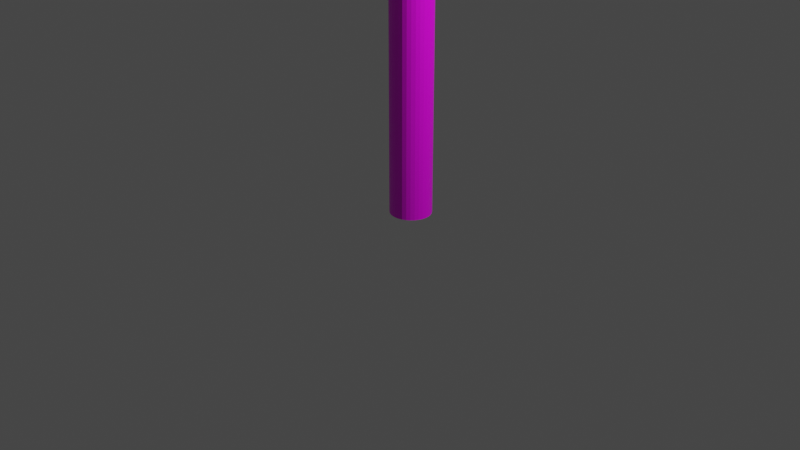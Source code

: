# Source: thor_hammer_.blend1.blend  (saved by Blender 2.81.16; exported with 4.5.12 LTS)
import bpy
from mathutils import Matrix  # noqa: F401  (used for matrix-valued properties, if any)

bpy.ops.wm.read_factory_settings(use_empty=True)
scene = bpy.context.scene
scene.name = 'Scene'

# ---- collections
col_collection = bpy.data.collections.new('Collection'); scene.collection.children.link(col_collection)

# ---- images (referenced by path relative to the original .blend; pixels are not part of the script)
import os
ASSET_DIR = os.environ.get("B2B_ASSET_DIR", "")  # directory of the original .blend (textures are referenced by path, not embedded)
HERE = os.path.dirname(os.path.abspath(__file__))  # packed textures are extracted next to this script under _unpacked/

def load_image(name, relpath, width, height, colorspace="sRGB"):
    """Load a texture the original file referenced (path relative to the .blend, or extracted next to this script)."""
    p = next((c for c in (os.path.join(HERE, relpath), os.path.join(ASSET_DIR, relpath)) if relpath and os.path.exists(c)), "")
    if p:
        img = bpy.data.images.load(p, check_existing=True)
        img.name = name
    else:  # same state as the original file: an image datablock whose file is absent (Cycles renders it pink)
        img = bpy.data.images.new(name, width, height)
        img.source = "FILE"
        img.filepath = "//" + (relpath or name)
    img.colorspace_settings.name = colorspace
    return img
img_pexels_pixabay_326311_jpg_001 = load_image('pexels-pixabay-326311.jpg.001', 'pexels-pixabay-326311.jpg', 1024, 1024, 'sRGB')
img_thor_color_jpg = load_image('thor color.jpg', 'thor color.jpg', 1024, 1024, 'sRGB')
img_pexels_pixabay_326311_jpg_002 = load_image('pexels-pixabay-326311.jpg.002', 'pexels-pixabay-326311.jpg', 1024, 1024, 'sRGB')
img_wood__texture3177_jpg_001 = load_image('wood _texture3177.jpg.001', 'wood _texture3177.jpg', 1024, 1024, 'sRGB')

# ---- materials (node trees are filled in below, after node groups)
mat_material_003 = bpy.data.materials.new('Material.003')
mat_material_003.alpha_threshold = 0.0
mat_material_003.use_transparent_shadow = False
mat_material_003.line_color = (0.0, 0.0, 0.0, 1.0)
mat_material_004 = bpy.data.materials.new('Material.004')
mat_material_004.alpha_threshold = 0.0
mat_material_004.use_transparent_shadow = False
mat_material_004.line_color = (0.0, 0.0, 0.0, 1.0)

# ---- material node trees
mat_material_003.use_nodes = True; mat_material_003.node_tree.nodes.clear()
_N = mat_material_003.node_tree.nodes; _L = mat_material_003.node_tree.links
n0 = _N.new('ShaderNodeOutputMaterial'); n0.name = 'Material Output'; n0.location = (300, 300)
n1 = _N.new('ShaderNodeBsdfPrincipled'); n1.name = 'Principled BSDF'; n1.location = (10, 300)
n1.distribution = 'GGX'
n1.subsurface_method = 'BURLEY'
n1.inputs[2].default_value = 0.4
n1.inputs[3].default_value = 1.45
n1.inputs[27].default_value = (0.0, 0.0, 0.0, 1.0)
n1.inputs[28].default_value = 1.0
n2 = _N.new('ShaderNodeTexImage'); n2.name = 'Image Texture.001'; n2.location = (-280, 180)
n2.image = img_pexels_pixabay_326311_jpg_001
n3 = _N.new('ShaderNodeTexImage'); n3.name = 'Image Texture'; n3.location = (-280, 270)
n3.image = img_thor_color_jpg
_L.new(n1.outputs[0], n0.inputs[0])
_L.new(n3.outputs[0], n1.inputs[0])
n0.is_active_output = True
mat_material_004.use_nodes = True; mat_material_004.node_tree.nodes.clear()
_N = mat_material_004.node_tree.nodes; _L = mat_material_004.node_tree.links
n0 = _N.new('ShaderNodeOutputMaterial'); n0.name = 'Material Output'; n0.location = (300, 300)
n1 = _N.new('ShaderNodeBsdfPrincipled'); n1.name = 'Principled BSDF'; n1.location = (10, 300)
n1.distribution = 'GGX'
n1.subsurface_method = 'BURLEY'
n1.inputs[2].default_value = 0.4
n1.inputs[3].default_value = 1.45
n1.inputs[27].default_value = (0.0, 0.0, 0.0, 1.0)
n1.inputs[28].default_value = 1.0
n2 = _N.new('ShaderNodeTexImage'); n2.name = 'Image Texture.001'; n2.location = (-280, 180)
n2.image = img_pexels_pixabay_326311_jpg_002
n3 = _N.new('ShaderNodeTexImage'); n3.name = 'Image Texture'; n3.location = (-280, 270)
n3.image = img_wood__texture3177_jpg_001
_L.new(n1.outputs[0], n0.inputs[0])
_L.new(n3.outputs[0], n1.inputs[0])
n0.is_active_output = True

# ---- world
world_world = bpy.data.worlds.new('World'); scene.world = world_world
world_world.use_nodes = True; world_world.node_tree.nodes.clear()
_N = world_world.node_tree.nodes; _L = world_world.node_tree.links
n0 = _N.new('ShaderNodeOutputWorld'); n0.name = 'World Output'; n0.location = (300, 300)
n1 = _N.new('ShaderNodeBackground'); n1.name = 'Background'; n1.location = (10, 300)
n1.inputs[0].default_value = (0.05088, 0.05088, 0.05088, 1.0)
_L.new(n1.outputs[0], n0.inputs[0])
n0.is_active_output = True
world_world.color = (0.05088, 0.05088, 0.05088)
world_world.use_sun_shadow = False
world_world.sun_shadow_jitter_overblur = 0.0

# ---- cameras
cam_camera = bpy.data.cameras.new('Camera')
cam_camera.clip_end = 100.0
cam_camera.ortho_scale = 7.314

# ---- lights
light_light = bpy.data.lights.new('Light', 'POINT')
light_light.transmission_factor = 0.0
light_light.energy = 1000.0
light_light.shadow_soft_size = 0.1
light_light.shadow_maximum_resolution = 0.006
light_light.use_absolute_resolution = True

# ---- meshes
me_cube_001 = bpy.data.meshes.new('Cube.001')
me_cube_001.from_pydata([(-1.97, -0.6715, 4.605), (-1.97, -0.6715, 5.948), (-1.97, 0.6715, 4.605), (-1.97, 0.6715, 5.948), (1.995, 0.6741, 4.603), (1.995, 0.6741, 5.951), (1.995, -0.6741, 4.603), (1.995, -0.6741, 5.951), (1.0, 1.0, 6.277), (1.0, 1.0, 4.277), (1.0, -1.0, 6.277), (1.0, -1.0, 4.277), (-1.0, 1.0, 6.277), (-1.0, 1.0, 4.277), (-1.0, -1.0, 6.277), (-1.0, -1.0, 4.277)], [], [(14, 12, 3, 1), (12, 13, 2, 3), (15, 14, 1, 0), (8, 10, 7, 5), (9, 8, 5, 4), (10, 11, 6, 7), (4, 5, 7, 6), (13, 9, 11, 15), (11, 10, 14, 15), (13, 12, 8, 9), (11, 9, 4, 6), (8, 12, 14, 10), (13, 15, 0, 2), (0, 1, 3, 2)])
_uv = me_cube_001.uv_layers.new(name='UVMap')
_uv.uv.foreach_set('vector', [0.375, 0.75, 0.375, 0.5, 0.375, 0.5, 0.375, 0.75, 0.625, 0.5, 0.375, 0.5, 0.375, 0.5, 0.625, 0.5, 0.375, 0.5, 0.625, 0.5, 0.625, 0.5, 0.375, 0.5, 0.125, 0.5, 0.125, 0.75, 0.125, 0.75, 0.125, 0.5, 0.375, 0.75, 0.625, 0.75, 0.625, 0.75, 0.375, 0.75, 0.625, 0.25, 0.375, 0.25, 0.375, 0.25, 0.625, 0.25, 0.375, 0.75, 0.625, 0.75, 0.625, 1.0, 0.375, 1.0, 0.375, 0.0, 0.625, 0.0, 0.625, 0.25, 0.375, 0.25, 0.375, 0.25, 0.625, 0.25, 0.625, 0.5, 0.375, 0.5, 0.375, 0.5, 0.625, 0.5, 0.625, 0.75, 0.375, 0.75, 0.625, 0.25, 0.625, 0.0, 0.625, 0.0, 0.625, 0.25, 0.125, 0.5, 0.375, 0.5, 0.375, 0.75, 0.125, 0.75, 0.375, 0.0, 0.375, 0.25, 0.375, 0.25, 0.375, 0.0, 0.625, 0.5, 0.875, 0.5, 0.875, 0.75, 0.625, 0.75])
me_cube_001.materials.append(mat_material_003)
me_cube_001.use_remesh_preserve_volume = False
me_cube_001.use_remesh_preserve_attributes = False
me_cube_001.use_mirror_vertex_groups = False
me_cube_001.update()
me_cylinder_001 = bpy.data.meshes.new('Cylinder.001')
me_cylinder_001.from_pydata([(3.446, -0.2138, -0.6247), (3.446, -0.2138, 4.119), (3.488, -0.2097, -0.6247), (3.488, -0.2097, 4.119), (3.528, -0.1976, -0.6247), (3.528, -0.1976, 4.119), (3.566, -0.1778, -0.6247), (3.566, -0.1778, 4.119), (3.598, -0.1512, -0.6247), (3.598, -0.1512, 4.119), (3.625, -0.1188, -0.6247), (3.625, -0.1188, 4.119), (3.645, -0.08183, -0.6247), (3.645, -0.08183, 4.119), (3.658, -0.04172, -0.6247), (3.658, -0.04172, 4.119), (3.662, 3.734e-07, -0.6247), (3.662, 3.734e-07, 4.119), (3.658, 0.04172, -0.6247), (3.658, 0.04172, 4.119), (3.645, 0.08183, -0.6247), (3.645, 0.08183, 4.119), (3.625, 0.1188, -0.6247), (3.625, 0.1188, 4.119), (3.598, 0.1512, -0.6247), (3.598, 0.1512, 4.119), (3.566, 0.1778, -0.6247), (3.566, 0.1778, 4.119), (3.528, 0.1976, -0.6247), (3.528, 0.1976, 4.119), (3.488, 0.2097, -0.6247), (3.488, 0.2097, 4.119), (3.446, 0.2138, -0.6247), (3.446, 0.2138, 4.119), (3.404, 0.2097, -0.6247), (3.404, 0.2097, 4.119), (3.363, 0.1976, -0.6247), (3.363, 0.1976, 4.119), (3.326, 0.1778, -0.6247), (3.326, 0.1778, 4.119), (3.293, 0.1512, -0.6247), (3.293, 0.1512, 4.119), (3.266, 0.1188, -0.6247), (3.266, 0.1188, 4.119), (3.246, 0.08183, -0.6247), (3.246, 0.08183, 4.119), (3.234, 0.04172, -0.6247), (3.234, 0.04172, 4.119), (3.23, 1.831e-07, -0.6247), (3.23, 1.831e-07, 4.119), (3.234, -0.04172, -0.6247), (3.234, -0.04172, 4.119), (3.246, -0.08183, -0.6247), (3.246, -0.08183, 4.119), (3.266, -0.1188, -0.6247), (3.266, -0.1188, 4.119), (3.293, -0.1512, -0.6247), (3.293, -0.1512, 4.119), (3.326, -0.1778, -0.6247), (3.326, -0.1778, 4.119), (3.363, -0.1976, -0.6247), (3.363, -0.1976, 4.119), (3.404, -0.2097, -0.6247), (3.404, -0.2097, 4.119)], [], [(0, 1, 3, 2), (2, 3, 5, 4), (4, 5, 7, 6), (6, 7, 9, 8), (8, 9, 11, 10), (10, 11, 13, 12), (12, 13, 15, 14), (14, 15, 17, 16), (16, 17, 19, 18), (18, 19, 21, 20), (20, 21, 23, 22), (22, 23, 25, 24), (24, 25, 27, 26), (26, 27, 29, 28), (28, 29, 31, 30), (30, 31, 33, 32), (32, 33, 35, 34), (34, 35, 37, 36), (36, 37, 39, 38), (38, 39, 41, 40), (40, 41, 43, 42), (42, 43, 45, 44), (44, 45, 47, 46), (46, 47, 49, 48), (48, 49, 51, 50), (50, 51, 53, 52), (52, 53, 55, 54), (54, 55, 57, 56), (56, 57, 59, 58), (58, 59, 61, 60), (3, 1, 63, 61, 59, 57, 55, 53, 51, 49, 47, 45, 43, 41, 39, 37, 35, 33, 31, 29, 27, 25, 23, 21, 19, 17, 15, 13, 11, 9, 7, 5), (60, 61, 63, 62), (62, 63, 1, 0), (0, 2, 4, 6, 8, 10, 12, 14, 16, 18, 20, 22, 24, 26, 28, 30, 32, 34, 36, 38, 40, 42, 44, 46, 48, 50, 52, 54, 56, 58, 60, 62)])
_uv = me_cylinder_001.uv_layers.new(name='UVMap')
_uv.uv.foreach_set('vector', [1.0, 0.5, 1.0, 1.0, 0.9688, 1.0, 0.9688, 0.5, 0.9688, 0.5, 0.9688, 1.0, 0.9375, 1.0, 0.9375, 0.5, 0.9375, 0.5, 0.9375, 1.0, 0.9062, 1.0, 0.9062, 0.5, 0.9062, 0.5, 0.9062, 1.0, 0.875, 1.0, 0.875, 0.5, 0.875, 0.5, 0.875, 1.0, 0.8438, 1.0, 0.8438, 0.5, 0.8438, 0.5, 0.8438, 1.0, 0.8125, 1.0, 0.8125, 0.5, 0.8125, 0.5, 0.8125, 1.0, 0.7812, 1.0, 0.7812, 0.5, 0.7812, 0.5, 0.7812, 1.0, 0.75, 1.0, 0.75, 0.5, 0.75, 0.5, 0.75, 1.0, 0.7188, 1.0, 0.7188, 0.5, 0.7188, 0.5, 0.7188, 1.0, 0.6875, 1.0, 0.6875, 0.5, 0.6875, 0.5, 0.6875, 1.0, 0.6562, 1.0, 0.6562, 0.5, 0.6562, 0.5, 0.6562, 1.0, 0.625, 1.0, 0.625, 0.5, 0.625, 0.5, 0.625, 1.0, 0.5938, 1.0, 0.5938, 0.5, 0.5938, 0.5, 0.5938, 1.0, 0.5625, 1.0, 0.5625, 0.5, 0.5625, 0.5, 0.5625, 1.0, 0.5312, 1.0, 0.5312, 0.5, 0.5312, 0.5, 0.5312, 1.0, 0.5, 1.0, 0.5, 0.5, 0.5, 0.5, 0.5, 1.0, 0.4688, 1.0, 0.4688, 0.5, 0.4688, 0.5, 0.4688, 1.0, 0.4375, 1.0, 0.4375, 0.5, 0.4375, 0.5, 0.4375, 1.0, 0.4062, 1.0, 0.4062, 0.5, 0.4062, 0.5, 0.4062, 1.0, 0.375, 1.0, 0.375, 0.5, 0.375, 0.5, 0.375, 1.0, 0.3438, 1.0, 0.3438, 0.5, 0.3438, 0.5, 0.3438, 1.0, 0.3125, 1.0, 0.3125, 0.5, 0.3125, 0.5, 0.3125, 1.0, 0.2812, 1.0, 0.2812, 0.5, 0.2812, 0.5, 0.2812, 1.0, 0.25, 1.0, 0.25, 0.5, 0.25, 0.5, 0.25, 1.0, 0.2188, 1.0, 0.2188, 0.5, 0.2188, 0.5, 0.2188, 1.0, 0.1875, 1.0, 0.1875, 0.5, 0.1875, 0.5, 0.1875, 1.0, 0.1562, 1.0, 0.1562, 0.5, 0.1562, 0.5, 0.1562, 1.0, 0.125, 1.0, 0.125, 0.5, 0.125, 0.5, 0.125, 1.0, 0.09375, 1.0, 0.09375, 0.5, 0.09375, 0.5, 0.09375, 1.0, 0.0625, 1.0, 0.0625, 0.5, 0.2968, 0.4854, 0.25, 0.49, 0.2032, 0.4854, 0.1582, 0.4717, 0.1167, 0.4496, 0.08029, 0.4197, 0.05045, 0.3833, 0.02827, 0.3418, 0.01461, 0.2968, 0.01, 0.25, 0.01461, 0.2032, 0.02827, 0.1582, 0.05045, 0.1167, 0.08029, 0.08029, 0.1167, 0.05045, 0.1582, 0.02827, 0.2032, 0.01461, 0.25, 0.01, 0.2968, 0.01461, 0.3418, 0.02827, 0.3833, 0.05045, 0.4197, 0.08029, 0.4496, 0.1167, 0.4717, 0.1582, 0.4854, 0.2032, 0.49, 0.25, 0.4854, 0.2968, 0.4717, 0.3418, 0.4496, 0.3833, 0.4197, 0.4197, 0.3833, 0.4496, 0.3418, 0.4717, 0.0625, 0.5, 0.0625, 1.0, 0.03125, 1.0, 0.03125, 0.5, 0.03125, 0.5, 0.03125, 1.0, 0.0, 1.0, 0.0, 0.5, 0.75, 0.49, 0.7968, 0.4854, 0.8418, 0.4717, 0.8833, 0.4496, 0.9197, 0.4197, 0.9496, 0.3833, 0.9717, 0.3418, 0.9854, 0.2968, 0.99, 0.25, 0.9854, 0.2032, 0.9717, 0.1582, 0.9496, 0.1167, 0.9197, 0.08029, 0.8833, 0.05045, 0.8418, 0.02827, 0.7968, 0.01461, 0.75, 0.01, 0.7032, 0.01461, 0.6582, 0.02827, 0.6167, 0.05045, 0.5803, 0.08029, 0.5504, 0.1167, 0.5283, 0.1582, 0.5146, 0.2032, 0.51, 0.25, 0.5146, 0.2968, 0.5283, 0.3418, 0.5504, 0.3833, 0.5803, 0.4197, 0.6167, 0.4496, 0.6582, 0.4717, 0.7032, 0.4854])
me_cylinder_001.materials.append(mat_material_004)
me_cylinder_001.use_remesh_fix_poles = True
me_cylinder_001.use_remesh_preserve_attributes = False
me_cylinder_001.use_mirror_vertex_groups = False
me_cylinder_001.update()

# ---- objects
ob_cube = bpy.data.objects.new('Cube', me_cube_001)
ob_cylinder = bpy.data.objects.new('Cylinder', me_cylinder_001)
ob_light = bpy.data.objects.new('Light', light_light)
ob_camera = bpy.data.objects.new('Camera', cam_camera)

# ---- transforms, parenting, visibility, modifiers, constraints
ob_cube.location = (0.0, 0.0, 0.0)
ob_cube.lock_rotations_4d = False
ob_cube.empty_display_type = 'ARROWS'
ob_cube.lineart.crease_threshold = 0.0
ob_cylinder.location = (-3.321, 0.04177, 0.7406)
ob_cylinder.lineart.crease_threshold = 0.0
ob_light.location = (4.076, 1.005, 5.904)
ob_light.rotation_euler = (0.6503, 0.05522, 1.866)
ob_light.lock_rotations_4d = False
ob_light.empty_display_type = 'ARROWS'
ob_light.color = (0.0, 0.0, 0.0, 0.0)
ob_light.lineart.crease_threshold = 0.0
ob_camera.location = (7.359, -6.926, 4.958)
ob_camera.rotation_euler = (1.109, 0.0, 0.8149)
ob_camera.lock_rotations_4d = False
ob_camera.empty_display_type = 'ARROWS'
ob_camera.color = (0.0, 0.0, 0.0, 0.0)
ob_camera.display_type = 'WIRE'
ob_camera.lineart.crease_threshold = 0.0

# ---- collection membership
scene.collection.objects.link(ob_cube)
scene.collection.objects.link(ob_cylinder)
col_collection.objects.link(ob_light)
col_collection.objects.link(ob_camera)

# ---- scene / render settings (as saved in the file)
scene.camera = ob_camera
scene.frame_start = 1; scene.frame_end = 250; scene.frame_set(0)
scene.render.engine = 'BLENDER_EEVEE_NEXT'
scene.cycles.samples = 128
scene.cycles.sampling_pattern = 'TABULATED_SOBOL'
scene.cycles.use_adaptive_sampling = False
scene.cycles.use_light_tree = False
scene.view_settings.view_transform = 'Filmic'
bpy.context.view_layer.update()
